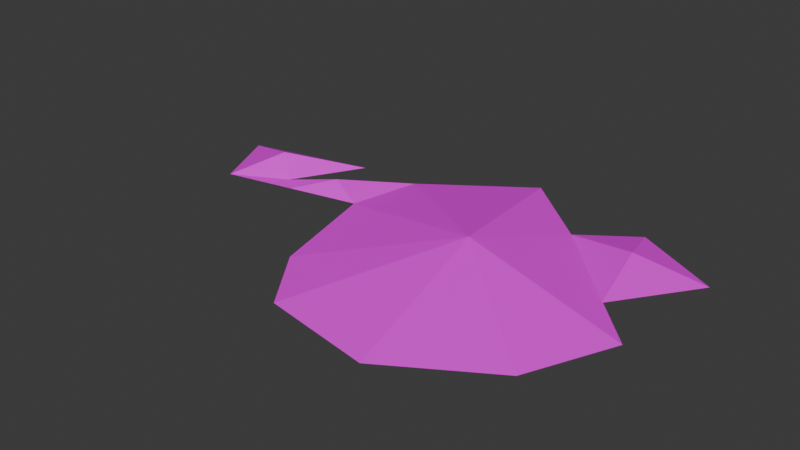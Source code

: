 # Source: dirt.blend  (saved by Blender 4.2.66; exported with 4.5.12 LTS)
import bpy
from mathutils import Matrix  # noqa: F401  (used for matrix-valued properties, if any)

bpy.ops.wm.read_factory_settings(use_empty=True)
scene = bpy.context.scene
scene.name = 'Scene'

# ---- collections
col_collection = bpy.data.collections.new('Collection'); scene.collection.children.link(col_collection)

# ---- images (referenced by path relative to the original .blend; pixels are not part of the script)
import os
ASSET_DIR = os.environ.get("B2B_ASSET_DIR", "")  # directory of the original .blend (textures are referenced by path, not embedded)
HERE = os.path.dirname(os.path.abspath(__file__))  # packed textures are extracted next to this script under _unpacked/

def load_image(name, relpath, width, height, colorspace="sRGB"):
    """Load a texture the original file referenced (path relative to the .blend, or extracted next to this script)."""
    p = next((c for c in (os.path.join(HERE, relpath), os.path.join(ASSET_DIR, relpath)) if relpath and os.path.exists(c)), "")
    if p:
        img = bpy.data.images.load(p, check_existing=True)
        img.name = name
    else:  # same state as the original file: an image datablock whose file is absent (Cycles renders it pink)
        img = bpy.data.images.new(name, width, height)
        img.source = "FILE"
        img.filepath = "//" + (relpath or name)
    img.colorspace_settings.name = colorspace
    return img
img_dirt_jpg = load_image('dirt.jpg', 'dirt.jpg', 1024, 1024, 'sRGB')

# ---- materials (node trees are filled in below, after node groups)
mat_material_001 = bpy.data.materials.new('Material.001')

# ---- material node trees
mat_material_001.use_nodes = True; mat_material_001.node_tree.nodes.clear()
_N = mat_material_001.node_tree.nodes; _L = mat_material_001.node_tree.links
n0 = _N.new('ShaderNodeBsdfPrincipled'); n0.name = 'Principled BSDF'; n0.location = (10, 300)
n1 = _N.new('ShaderNodeOutputMaterial'); n1.name = 'Material Output'; n1.location = (300, 300)
n2 = _N.new('ShaderNodeTexImage'); n2.name = 'Image Texture'; n2.location = (-280, 271)
n2.image = img_dirt_jpg
_L.new(n0.outputs[0], n1.inputs[0])
_L.new(n2.outputs[0], n0.inputs[0])
n1.is_active_output = True

# ---- world
world_world = bpy.data.worlds.new('World'); scene.world = world_world
world_world.use_nodes = True; world_world.node_tree.nodes.clear()
_N = world_world.node_tree.nodes; _L = world_world.node_tree.links
n0 = _N.new('ShaderNodeOutputWorld'); n0.name = 'World Output'; n0.location = (300, 300)
n1 = _N.new('ShaderNodeBackground'); n1.name = 'Background'; n1.location = (10, 300)
n1.inputs[0].default_value = (0.05088, 0.05088, 0.05088, 1.0)
_L.new(n1.outputs[0], n0.inputs[0])
n0.is_active_output = True
world_world.color = (0.05088, 0.05088, 0.05088)
world_world.sun_shadow_jitter_overblur = 0.0

# ---- meshes
me_cylinder = bpy.data.meshes.new('Cylinder')
me_cylinder.from_pydata([(-0.374, 1.034, 0.000104), (0.06716, 0.6527, 0.000104), (0.379, 0.8758, 0.000104), (0.8723, 0.6092, 0.000104), (0.5467, 0.1514, 0.000104), (0.802, -0.1014, 0.000104), (0.5779, -0.5974, 0.000104), (0.006132, -0.9503, 0.000104), (-0.6361, -0.8354, 0.000104), (-0.8978, -0.4645, 0.000104), (-1.058, 0.1988, 0.000104), (-1.88, 0.02835, 0.000104), (-2.063, 0.4321, 0.000104), (-1.329, 0.6002, 0.000104), (-1.558, 0.195, 0.000104), (-1.708, 0.3139, 0.09251), (-0.156, 0.04542, 0.1588), (0.4663, 0.5723, 0.06657), (-0.9662, 0.6147, 0.000104), (-1.469, 0.1136, 0.000104), (-1.263, 0.2805, 0.05881)], [], [(0, 1, 2, 3, 4, 5, 6, 7, 8, 9, 10, 19, 11, 12, 13, 14, 18), (3, 17, 4), (3, 2, 17), (2, 1, 17), (17, 1, 4), (7, 6, 16), (6, 5, 16), (16, 5, 1), (1, 0, 16), (10, 18, 16), (18, 16, 0), (10, 9, 16), (9, 8, 16), (7, 16, 8), (15, 14, 11), (12, 11, 15), (13, 12, 15), (13, 15, 14), (19, 14, 20), (19, 10, 20), (18, 10, 20), (14, 20, 18)])
_uv = me_cylinder.uv_layers.new(name='UVMap')
_uv.uv.foreach_set('vector', [0.6465, 0.5247, 0.5495, 0.6998, 0.6465, 0.7887, 0.5918, 0.9733, 0.4151, 0.8963, 0.3483, 0.9999, 0.1659, 0.9598, 0.006946, 0.7927, 8.037e-05, 0.569, 0.1061, 0.4548, 0.3175, 0.3541, 0.2598, 0.2221, 0.2021, 0.09006, 0.3247, 8.039e-05, 0.4331, 0.2348, 0.2808, 0.1864, 0.4637, 0.3555, 0.9457, 0.8855, 9.723e-05, 0.9999, 9.725e-05, 9.716e-05, 6.468e-05, 0.9999, 6.472e-05, 6.475e-05, 0.4193, 0.3943, 8.931e-05, 0.9999, 8.937e-05, 8.907e-05, 0.7954, 0.7244, 0.3491, 0.5186, 5.915e-05, 0.9999, 5.911e-05, 5.906e-05, 7.805e-05, 7.804e-05, 0.6094, 0.2481, 7.803e-05, 0.9999, 7.579e-05, 7.58e-05, 0.5748, 7.574e-05, 0.2996, 0.9999, 8.132e-05, 0.9999, 8.127e-05, 8.126e-05, 0.6603, 0.8447, 0.3474, 0.5492, 5.892e-05, 0.9999, 5.893e-05, 5.896e-05, 0.4592, 0.9999, 6.777e-05, 0.9999, 0.4112, 6.776e-05, 8.757e-05, 0.9999, 0.3506, 8.76e-05, 0.7669, 0.9999, 8.355e-05, 0.2627, 0.6988, 8.355e-05, 0.6988, 0.9999, 0.4967, 0.9999, 7.048e-05, 0.9999, 0.4845, 7.046e-05, 7.773e-05, 0.9999, 7.767e-05, 7.766e-05, 0.6035, 0.7905, 7.719e-05, 7.745e-05, 0.5964, 0.1394, 7.723e-05, 0.9999, 8.063e-05, 0.9999, 8.068e-05, 8.095e-05, 0.6548, 0.4261, 5.334e-05, 0.9999, 5.347e-05, 5.363e-05, 0.2858, 0.425, 0.4178, 6.485e-05, 0.4178, 0.9999, 6.459e-05, 0.8672, 0.3311, 0.8023, 5.759e-05, 0.9999, 5.755e-05, 5.736e-05, 5.674e-05, 0.9999, 5.67e-05, 5.662e-05, 0.3216, 0.4384, 0.3848, 7.368e-05, 0.5427, 0.9999, 7.375e-05, 0.9999, 4.007e-05, 4.007e-05, 0.161, 0.4002, 4.003e-05, 1.0])
me_cylinder.materials.append(mat_material_001)
me_cylinder.update()

# ---- objects
ob_cylinder = bpy.data.objects.new('Cylinder', me_cylinder)

# ---- transforms, parenting, visibility, modifiers, constraints
ob_cylinder.location = (0.0, 0.0, 0.0)

# ---- collection membership
col_collection.objects.link(ob_cylinder)

# ---- scene / render settings (as saved in the file)
scene.frame_start = 1; scene.frame_end = 250; scene.frame_set(1)
scene.render.engine = 'BLENDER_EEVEE_NEXT'
bpy.context.view_layer.update()

# ---- added for rendering (the .blend has no active camera and no usable light): camera, sun
cam_auto = bpy.data.cameras.new('AutoCamera')
cam_auto.lens = 50.0
cam_auto.sensor_width = 36.0
cam_auto.clip_end = 1000.0
ob_auto_camera = bpy.data.objects.new('AutoCamera', cam_auto)
scene.collection.objects.link(ob_auto_camera)
ob_auto_camera.location = (2.68639, -3.89617, 2.70495)
ob_auto_camera.rotation_euler = (1.09748, -7.21219e-08, 0.694738)
scene.camera = ob_auto_camera
light_auto_sun = bpy.data.lights.new('AutoSun', 'SUN')
light_auto_sun.energy = 3.0
light_auto_sun.angle = 0.0523599
ob_auto_sun = bpy.data.objects.new('AutoSun', light_auto_sun)
scene.collection.objects.link(ob_auto_sun)
ob_auto_sun.rotation_euler = (0.872665, 0.174533, 0.523599)
bpy.context.view_layer.update()
